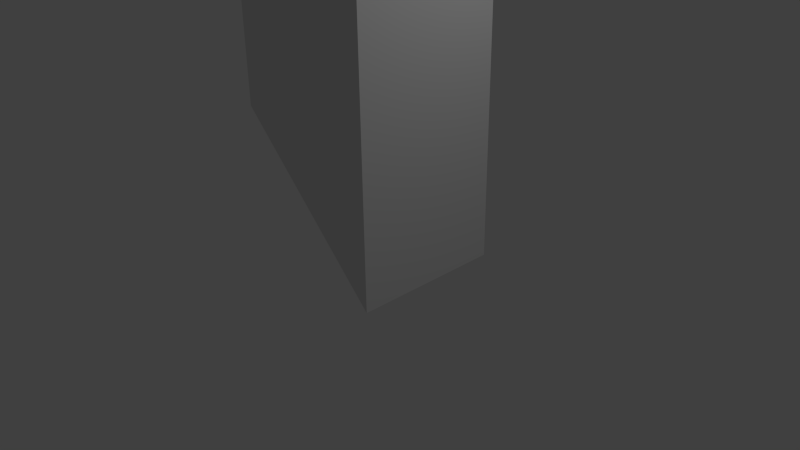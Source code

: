 # Source: periscope.blend  (saved by Blender 2.76.0; exported with 4.5.12 LTS)
import bpy
from mathutils import Matrix  # noqa: F401  (used for matrix-valued properties, if any)

bpy.ops.wm.read_factory_settings(use_empty=True)
scene = bpy.context.scene
scene.name = 'Scene'

# ---- collections
col_collection_1 = bpy.data.collections.new('Collection 1'); scene.collection.children.link(col_collection_1)

# ---- materials (node trees are filled in below, after node groups)
mat_material = bpy.data.materials.new('Material')
mat_material.alpha_threshold = 0.0
mat_material.use_transparent_shadow = False
mat_material.roughness = 0.5
mat_material.line_color = (0.0, 0.0, 0.0, 1.0)

# ---- material node trees

# ---- world
world_world = bpy.data.worlds.new('World'); scene.world = world_world
world_world.color = (0.05088, 0.05088, 0.05088)
world_world.use_sun_shadow = False
world_world.sun_shadow_jitter_overblur = 0.0
world_world.cycles.sampling_method = 'MANUAL'
world_world.cycles.sample_map_resolution = 256

# ---- cameras
cam_camera = bpy.data.cameras.new('Camera')
cam_camera.clip_end = 100.0
cam_camera.lens = 35.0
cam_camera.sensor_width = 32.0
cam_camera.sensor_height = 18.0
cam_camera.ortho_scale = 7.314
cam_camera.dof.focus_distance = 0.0
cam_camera.dof.aperture_fstop = 128.0

# ---- lights
light_lamp = bpy.data.lights.new('Lamp', 'POINT')
light_lamp.transmission_factor = 0.0
light_lamp.cutoff_distance = 30.0
light_lamp.energy = 100.0
light_lamp.shadow_buffer_clip_start = 1.001
light_lamp.shadow_soft_size = 0.1
light_lamp.shadow_maximum_resolution = 0.006
light_lamp.use_absolute_resolution = True
light_lamp.cycles.use_multiple_importance_sampling = False

# ---- meshes
me_periscope = bpy.data.meshes.new('Periscope')
me_periscope.from_pydata([(1.0, 1.0, -0.002674), (1.0, -1.0, -0.002674), (-1.0, -1.0, 1.997), (-1.0, 1.0, 1.997), (1.0, 1.0, 3.984), (-1.0, -1.0, 5.984), (-1.0, 1.0, 5.984), (1.0, -1.0, 3.984)], [], [(0, 1, 2, 3), (3, 6, 4, 0), (3, 2, 5, 6), (1, 0, 4, 7), (4, 6, 5, 7), (2, 1, 7, 5)])
me_periscope.materials.append(mat_material)
me_periscope.use_remesh_preserve_volume = False
me_periscope.use_remesh_preserve_attributes = False
me_periscope.use_mirror_vertex_groups = False
me_periscope.update()

# ---- objects
ob_periscope = bpy.data.objects.new('Periscope', me_periscope)
ob_lamp = bpy.data.objects.new('Lamp', light_lamp)
ob_camera = bpy.data.objects.new('Camera', cam_camera)

# ---- transforms, parenting, visibility, modifiers, constraints
ob_periscope.location = (0.0, 0.0, 0.0)
ob_periscope.lock_rotations_4d = False
ob_periscope.empty_display_type = 'ARROWS'
ob_periscope.lineart.crease_threshold = 0.0
ob_lamp.location = (4.076, 1.005, 5.904)
ob_lamp.rotation_euler = (0.6503, 0.05522, 1.866)
ob_lamp.lock_rotations_4d = False
ob_lamp.empty_display_type = 'ARROWS'
ob_lamp.color = (0.0, 0.0, 0.0, 0.0)
ob_lamp.lineart.crease_threshold = 0.0
ob_camera.location = (7.481, -6.508, 5.344)
ob_camera.rotation_euler = (1.109, 0.01082, 0.8149)
ob_camera.lock_rotations_4d = False
ob_camera.empty_display_type = 'ARROWS'
ob_camera.color = (0.0, 0.0, 0.0, 0.0)
ob_camera.display_type = 'WIRE'
ob_camera.lineart.crease_threshold = 0.0

# ---- collection membership
col_collection_1.objects.link(ob_periscope)
col_collection_1.objects.link(ob_lamp)
col_collection_1.objects.link(ob_camera)

# ---- scene / render settings (as saved in the file)
scene.camera = ob_camera
scene.frame_start = 1; scene.frame_end = 250; scene.frame_set(1)
scene.render.engine = 'BLENDER_EEVEE_NEXT'
scene.render.resolution_percentage = 50
scene.render.dither_intensity = 0.0
scene.cycles.use_denoising = False
scene.cycles.samples = 10
scene.cycles.sampling_pattern = 'TABULATED_SOBOL'
scene.cycles.light_sampling_threshold = 0.0
scene.cycles.use_adaptive_sampling = False
scene.cycles.use_light_tree = False
scene.cycles.blur_glossy = 0.0
scene.cycles.pixel_filter_type = 'GAUSSIAN'
scene.cycles.sample_clamp_indirect = 0.0
scene.view_settings.view_transform = 'Standard'
bpy.context.view_layer.update()
